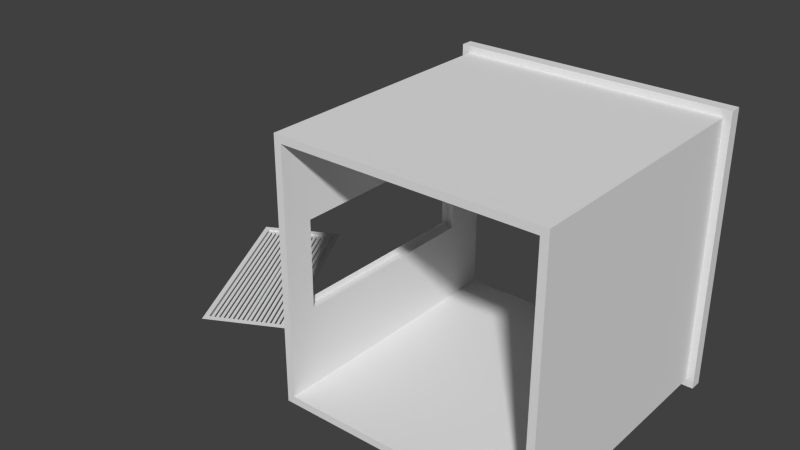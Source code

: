 # Source: ventshole.blend  (saved by Blender 2.76.0; exported with 4.5.12 LTS)
import bpy
from mathutils import Matrix  # noqa: F401  (used for matrix-valued properties, if any)

bpy.ops.wm.read_factory_settings(use_empty=True)
scene = bpy.context.scene
scene.name = 'Scene'

# ---- collections
col_collection_1 = bpy.data.collections.new('Collection 1'); scene.collection.children.link(col_collection_1)

# ---- materials (node trees are filled in below, after node groups)
mat_material = bpy.data.materials.new('Material')
mat_material.alpha_threshold = 0.0
mat_material.use_transparent_shadow = False
mat_material.roughness = 0.5
mat_material.line_color = (0.0, 0.0, 0.0, 1.0)

# ---- material node trees

# ---- world
world_world = bpy.data.worlds.new('World'); scene.world = world_world
world_world.color = (0.05088, 0.05088, 0.05088)
world_world.use_sun_shadow = False
world_world.sun_shadow_jitter_overblur = 0.0
world_world.cycles.sampling_method = 'MANUAL'
world_world.cycles.sample_map_resolution = 256

# ---- meshes
me_cube_001 = bpy.data.meshes.new('Cube.001')
me_cube_001.from_pydata([(-1.048, -0.7711, -0.3336), (-1.048, 0.7711, -0.3336), (-1.048, -0.7711, 0.3336), (-1.048, 0.7711, 0.3336), (-1.048, -0.7251, -0.2941), (-1.01, -0.7251, -0.2941), (-1.01, 0.7251, -0.2941), (-1.025, -0.7251, 0.2832), (-1.025, 0.7251, 0.2832), (-1.025, -0.7251, 0.1361), (-1.025, 0.7251, 0.1361), (-1.025, 1.788e-07, 0.2832), (-1.025, 2.384e-07, 0.1361), (-1.025, -0.7251, 0.2096), (-1.025, 0.7251, 0.2096), (-1.025, 0.3626, 0.2832), (-1.025, -0.7251, 0.06258), (-1.025, 0.7251, 0.06258), (-1.025, -0.3626, 0.2832), (-1.025, 0.3626, 0.1361), (-1.025, -0.3626, 0.1361), (-1.025, 2.682e-07, 0.06258), (-1.025, 2.086e-07, 0.2096), (-1.025, -0.3626, 0.2096), (-1.025, -0.3626, 0.06258), (-1.025, 0.3626, 0.06258), (-1.025, 0.3626, 0.2096), (-1.025, -0.7251, 0.2464), (-1.025, 0.7251, 0.2464), (-1.025, 0.5438, 0.2832), (-1.025, -0.7251, 0.09934), (-1.025, 0.7251, 0.09934), (-1.025, -0.1813, 0.2832), (-1.025, 0.5438, 0.1361), (-1.025, -0.1813, 0.1361), (-1.025, 2.831e-07, 0.02582), (-1.025, 2.235e-07, 0.1729), (-1.025, -0.7251, 0.1729), (-1.025, 0.7251, 0.1729), (-1.025, 0.1813, 0.2832), (-1.025, -0.7251, 0.02582), (-1.025, 0.7251, 0.02582), (-1.025, -0.5438, 0.2832), (-1.025, 0.1813, 0.1361), (-1.025, -0.5438, 0.1361), (-1.025, 2.533e-07, 0.09934), (-1.025, 1.937e-07, 0.2464), (-1.025, -0.1813, 0.2096), (-1.025, -0.5438, 0.2096), (-1.025, -0.3626, 0.1729), (-1.025, -0.3626, 0.2464), (-1.025, -0.1813, 0.06258), (-1.025, -0.5438, 0.06258), (-1.025, -0.3626, 0.02582), (-1.025, -0.3626, 0.09934), (-1.025, 0.5438, 0.06258), (-1.025, 0.1813, 0.06258), (-1.025, 0.3626, 0.02582), (-1.025, 0.3626, 0.09934), (-1.025, 0.5438, 0.2096), (-1.025, 0.1813, 0.2096), (-1.025, 0.3626, 0.1729), (-1.025, 0.3626, 0.2464), (-1.025, 0.1813, 0.2464), (-1.025, 0.1813, 0.1729), (-1.025, 0.5438, 0.1729), (-1.025, 0.1813, 0.09934), (-1.025, 0.1813, 0.02582), (-1.025, 0.5438, 0.02582), (-1.025, -0.5438, 0.09934), (-1.025, -0.5438, 0.02582), (-1.025, -0.1813, 0.02582), (-1.025, -0.5438, 0.2464), (-1.025, -0.5438, 0.1729), (-1.025, -0.1813, 0.1729), (-1.025, -0.1813, 0.2464), (-1.025, -0.1813, 0.09934), (-1.025, 0.5438, 0.09934), (-1.025, 0.5438, 0.2464), (-1.035, -0.7251, 0.2654), (-1.035, 0.7251, 0.2654), (-1.025, 0.6345, 0.2832), (-1.035, -0.7251, 0.1184), (-1.035, 0.7251, 0.1184), (-1.025, -0.09064, 0.2832), (-1.025, 0.6345, 0.1361), (-1.025, -0.09064, 0.1361), (-1.035, 2.906e-07, 0.008061), (-1.035, 2.31e-07, 0.1551), (-1.035, -0.7251, 0.1919), (-1.035, 0.7251, 0.1919), (-1.025, 0.2719, 0.2832), (-1.035, -0.7251, 0.04482), (-1.035, 0.7251, 0.04482), (-1.025, -0.4532, 0.2832), (-1.025, 0.2719, 0.1361), (-1.025, -0.4532, 0.1361), (-1.035, 2.608e-07, 0.08159), (-1.035, 2.012e-07, 0.2286), (-1.025, -0.09064, 0.2096), (-1.025, -0.4532, 0.2096), (-1.035, -0.3626, 0.1551), (-1.035, -0.3626, 0.2286), (-1.025, -0.09064, 0.06258), (-1.025, -0.4532, 0.06258), (-1.035, -0.3626, 0.008061), (-1.035, -0.3626, 0.08159), (-1.025, 0.6345, 0.06258), (-1.025, 0.2719, 0.06258), (-1.035, 0.3626, 0.008061), (-1.035, 0.3626, 0.08159), (-1.025, 0.6345, 0.2096), (-1.025, 0.2719, 0.2096), (-1.035, 0.3626, 0.1551), (-1.035, 0.3626, 0.2286), (-1.035, -0.7251, 0.2286), (-1.035, 0.7251, 0.2286), (-1.025, 0.4532, 0.2832), (-1.035, -0.7251, 0.08159), (-1.035, 0.7251, 0.08159), (-1.025, -0.2719, 0.2832), (-1.025, 0.4532, 0.1361), (-1.025, -0.2719, 0.1361), (-1.035, 2.757e-07, 0.04482), (-1.035, 2.161e-07, 0.1919), (-1.035, -0.7251, 0.1551), (-1.035, 0.7251, 0.1551), (-1.025, 0.09064, 0.2832), (-1.035, -0.7251, 0.008061), (-1.035, 0.7251, 0.008061), (-1.025, -0.6345, 0.2832), (-1.025, 0.09064, 0.1361), (-1.025, -0.6345, 0.1361), (-1.035, 2.459e-07, 0.1184), (-1.035, 1.863e-07, 0.2654), (-1.025, -0.2719, 0.2096), (-1.025, -0.6345, 0.2096), (-1.035, -0.3626, 0.1919), (-1.035, -0.3626, 0.2654), (-1.025, -0.2719, 0.06258), (-1.025, -0.6345, 0.06258), (-1.035, -0.3626, 0.04482), (-1.035, -0.3626, 0.1184), (-1.025, 0.4532, 0.06258), (-1.025, 0.09064, 0.06258), (-1.035, 0.3626, 0.04482), (-1.035, 0.3626, 0.1184), (-1.025, 0.4532, 0.2096), (-1.025, 0.09064, 0.2096), (-1.035, 0.3626, 0.1919), (-1.035, 0.3626, 0.2654), (-1.025, 0.2719, 0.2464), (-1.025, 0.09064, 0.2464), (-1.035, 0.1813, 0.2286), (-1.035, 0.1813, 0.2654), (-1.025, 0.2719, 0.1729), (-1.025, 0.09064, 0.1729), (-1.035, 0.1813, 0.1551), (-1.035, 0.1813, 0.1919), (-1.025, 0.6345, 0.1729), (-1.025, 0.4532, 0.1729), (-1.035, 0.5438, 0.1551), (-1.035, 0.5438, 0.1919), (-1.025, 0.2719, 0.09934), (-1.025, 0.09064, 0.09934), (-1.035, 0.1813, 0.08159), (-1.035, 0.1813, 0.1184), (-1.025, 0.2719, 0.02582), (-1.025, 0.09064, 0.02582), (-1.035, 0.1813, 0.008061), (-1.035, 0.1813, 0.04482), (-1.025, 0.6345, 0.02582), (-1.025, 0.4532, 0.02582), (-1.035, 0.5438, 0.008061), (-1.035, 0.5438, 0.04482), (-1.025, -0.4532, 0.09934), (-1.025, -0.6345, 0.09934), (-1.035, -0.5438, 0.08159), (-1.035, -0.5438, 0.1184), (-1.025, -0.4532, 0.02582), (-1.025, -0.6345, 0.02582), (-1.035, -0.5438, 0.008061), (-1.035, -0.5438, 0.04482), (-1.025, -0.09064, 0.02582), (-1.025, -0.2719, 0.02582), (-1.035, -0.1813, 0.008061), (-1.035, -0.1813, 0.04482), (-1.025, -0.4532, 0.2464), (-1.025, -0.6345, 0.2464), (-1.035, -0.5438, 0.2286), (-1.035, -0.5438, 0.2654), (-1.025, -0.4532, 0.1729), (-1.025, -0.6345, 0.1729), (-1.035, -0.5438, 0.1551), (-1.035, -0.5438, 0.1919), (-1.025, -0.09064, 0.1729), (-1.025, -0.2719, 0.1729), (-1.035, -0.1813, 0.1551), (-1.035, -0.1813, 0.1919), (-1.025, -0.09064, 0.2464), (-1.025, -0.2719, 0.2464), (-1.035, -0.1813, 0.2286), (-1.035, -0.1813, 0.2654), (-1.025, -0.09064, 0.09934), (-1.025, -0.2719, 0.09934), (-1.035, -0.1813, 0.08159), (-1.035, -0.1813, 0.1184), (-1.025, 0.6345, 0.09934), (-1.025, 0.4532, 0.09934), (-1.035, 0.5438, 0.08159), (-1.035, 0.5438, 0.1184), (-1.025, 0.6345, 0.2464), (-1.025, 0.4532, 0.2464), (-1.035, 0.5438, 0.2286), (-1.035, 0.5438, 0.2654), (-1.035, 0.4532, 0.2654), (-1.035, 0.4532, 0.2286), (-1.035, 0.6345, 0.2286), (-1.035, 0.4532, 0.1184), (-1.035, 0.4532, 0.08159), (-1.035, 0.6345, 0.08159), (-1.035, -0.2719, 0.1184), (-1.035, -0.2719, 0.08159), (-1.035, -0.09064, 0.08159), (-1.035, -0.2719, 0.2654), (-1.035, -0.2719, 0.2286), (-1.035, -0.09064, 0.2286), (-1.035, -0.2719, 0.1919), (-1.035, -0.2719, 0.1551), (-1.035, -0.09064, 0.1551), (-1.035, -0.6345, 0.1919), (-1.035, -0.6345, 0.1551), (-1.035, -0.4532, 0.1551), (-1.035, -0.6345, 0.2654), (-1.035, -0.6345, 0.2286), (-1.035, -0.4532, 0.2286), (-1.035, -0.2719, 0.04482), (-1.035, -0.2719, 0.008061), (-1.035, -0.09064, 0.008061), (-1.035, -0.6345, 0.04482), (-1.035, -0.6345, 0.008061), (-1.035, -0.4532, 0.008061), (-1.035, -0.6345, 0.1184), (-1.035, -0.6345, 0.08159), (-1.035, -0.4532, 0.08159), (-1.035, 0.4532, 0.04482), (-1.035, 0.4532, 0.008061), (-1.035, 0.6345, 0.008061), (-1.035, 0.09064, 0.04482), (-1.035, 0.09064, 0.008061), (-1.035, 0.2719, 0.008061), (-1.035, 0.09064, 0.1184), (-1.035, 0.09064, 0.08159), (-1.035, 0.2719, 0.08159), (-1.035, 0.4532, 0.1919), (-1.035, 0.4532, 0.1551), (-1.035, 0.6345, 0.1551), (-1.035, 0.09064, 0.1919), (-1.035, 0.09064, 0.1551), (-1.035, 0.2719, 0.1551), (-1.035, 0.09064, 0.2654), (-1.035, 0.09064, 0.2286), (-1.035, 0.2719, 0.2286), (-1.035, 0.2719, 0.2654), (-1.035, 0.2719, 0.1919), (-1.035, 0.6345, 0.1919), (-1.035, 0.2719, 0.1184), (-1.035, 0.2719, 0.04482), (-1.035, 0.6345, 0.04482), (-1.035, -0.4532, 0.1184), (-1.035, -0.4532, 0.04482), (-1.035, -0.09064, 0.04482), (-1.035, -0.4532, 0.2654), (-1.035, -0.4532, 0.1919), (-1.035, -0.09064, 0.1919), (-1.035, -0.09064, 0.2654), (-1.035, -0.09064, 0.1184), (-1.035, 0.6345, 0.1184), (-1.035, 0.6345, 0.2654), (-1.041, -0.7251, 0.2662), (-1.031, -0.7251, 0.284), (-1.041, 0.7251, 0.2662), (-1.031, 0.7251, 0.284), (-1.031, 0.6345, 0.284), (-1.041, -0.7251, 0.1192), (-1.031, -0.7251, 0.1369), (-1.041, 0.7251, 0.1192), (-1.031, 0.7251, 0.1369), (-1.031, -0.09064, 0.284), (-1.031, 1.798e-07, 0.284), (-1.031, 0.6345, 0.1369), (-1.031, -0.09064, 0.1369), (-1.031, 2.394e-07, 0.1369), (-1.041, -0.7251, 0.1927), (-1.031, -0.7251, 0.2104), (-1.041, 0.7251, 0.1927), (-1.031, 0.7251, 0.2104), (-1.031, 0.2719, 0.284), (-1.031, 0.3626, 0.284), (-1.041, -0.7251, 0.04563), (-1.031, -0.7251, 0.06339), (-1.041, 0.7251, 0.04563), (-1.031, 0.7251, 0.06339), (-1.031, -0.4532, 0.284), (-1.031, -0.3626, 0.284), (-1.031, 0.2719, 0.1369), (-1.031, 0.3626, 0.1369), (-1.031, -0.4532, 0.1369), (-1.031, -0.3626, 0.1369), (-1.031, -0.09064, 0.2104), (-1.031, 2.096e-07, 0.2104), (-1.031, -0.4532, 0.2104), (-1.031, -0.3626, 0.2104), (-1.031, -0.09064, 0.06339), (-1.031, 2.692e-07, 0.06339), (-1.031, -0.4532, 0.06339), (-1.031, -0.3626, 0.06339), (-1.031, 0.6345, 0.06339), (-1.031, 0.2719, 0.06339), (-1.031, 0.3626, 0.06339), (-1.031, 0.6345, 0.2104), (-1.031, 0.2719, 0.2104), (-1.031, 0.3626, 0.2104), (-1.041, -0.7251, 0.2294), (-1.031, -0.7251, 0.2472), (-1.041, 0.7251, 0.2294), (-1.031, 0.7251, 0.2472), (-1.031, 0.4532, 0.284), (-1.031, 0.5438, 0.284), (-1.041, -0.7251, 0.0824), (-1.031, -0.7251, 0.1002), (-1.041, 0.7251, 0.0824), (-1.031, 0.7251, 0.1002), (-1.031, -0.2719, 0.284), (-1.031, -0.1813, 0.284), (-1.031, 0.4532, 0.1369), (-1.031, 0.5438, 0.1369), (-1.031, -0.2719, 0.1369), (-1.031, -0.1813, 0.1369), (-1.041, -0.7251, 0.1559), (-1.031, -0.7251, 0.1737), (-1.041, 0.7251, 0.1559), (-1.031, 0.7251, 0.1737), (-1.031, 0.09064, 0.284), (-1.031, 0.1813, 0.284), (-1.041, -0.7251, 0.008871), (-1.031, -0.7251, 0.02663), (-1.041, 0.7251, 0.008871), (-1.031, 0.7251, 0.02663), (-1.031, -0.6345, 0.284), (-1.031, -0.5438, 0.284), (-1.031, 0.09064, 0.1369), (-1.031, 0.1813, 0.1369), (-1.031, -0.6345, 0.1369), (-1.031, -0.5438, 0.1369), (-1.031, -0.2719, 0.2104), (-1.031, -0.1813, 0.2104), (-1.031, -0.6345, 0.2104), (-1.031, -0.5438, 0.2104), (-1.031, -0.2719, 0.06339), (-1.031, -0.1813, 0.06339), (-1.031, -0.6345, 0.06339), (-1.031, -0.5438, 0.06339), (-1.031, 0.4532, 0.06339), (-1.031, 0.5438, 0.06339), (-1.031, 0.09064, 0.06339), (-1.031, 0.1813, 0.06339), (-1.031, 0.4532, 0.2104), (-1.031, 0.5438, 0.2104), (-1.031, 0.09064, 0.2104), (-1.031, 0.1813, 0.2104), (-1.031, 0.2719, 0.2472), (-1.031, 0.3626, 0.2472), (-1.031, 0.09064, 0.2472), (-1.031, 0.1813, 0.2472), (-1.031, 0.2719, 0.1737), (-1.031, 0.3626, 0.1737), (-1.031, 0.09064, 0.1737), (-1.031, 0.1813, 0.1737), (-1.031, 0.6345, 0.1737), (-1.031, 0.4532, 0.1737), (-1.031, 0.5438, 0.1737), (-1.031, 0.2719, 0.1002), (-1.031, 0.3626, 0.1002), (-1.031, 0.09064, 0.1002), (-1.031, 0.1813, 0.1002), (-1.031, 0.2719, 0.02663), (-1.031, 0.3626, 0.02663), (-1.031, 0.09064, 0.02663), (-1.031, 0.1813, 0.02663), (-1.031, 0.6345, 0.02663), (-1.031, 0.4532, 0.02663), (-1.031, 0.5438, 0.02663), (-1.031, -0.4532, 0.1002), (-1.031, -0.3626, 0.1002), (-1.031, -0.6345, 0.1002), (-1.031, -0.5438, 0.1002), (-1.031, -0.4532, 0.02663), (-1.031, -0.3626, 0.02663), (-1.031, -0.6345, 0.02663), (-1.031, -0.5438, 0.02663), (-1.031, -0.09064, 0.02663), (-1.031, 2.842e-07, 0.02663), (-1.031, -0.2719, 0.02663), (-1.031, -0.1813, 0.02663), (-1.031, -0.4532, 0.2472), (-1.031, -0.3626, 0.2472), (-1.031, -0.6345, 0.2472), (-1.031, -0.5438, 0.2472), (-1.031, -0.4532, 0.1737), (-1.031, -0.3626, 0.1737), (-1.031, -0.6345, 0.1737), (-1.031, -0.5438, 0.1737), (-1.031, -0.09064, 0.1737), (-1.031, 2.245e-07, 0.1737), (-1.031, -0.2719, 0.1737), (-1.031, -0.1813, 0.1737), (-1.031, -0.09064, 0.2472), (-1.031, 1.947e-07, 0.2472), (-1.031, -0.2719, 0.2472), (-1.031, -0.1813, 0.2472), (-1.031, -0.09064, 0.1002), (-1.031, 2.543e-07, 0.1002), (-1.031, -0.2719, 0.1002), (-1.031, -0.1813, 0.1002), (-1.031, 0.6345, 0.1002), (-1.031, 0.4532, 0.1002), (-1.031, 0.5438, 0.1002), (-1.031, 0.6345, 0.2472), (-1.031, 0.4532, 0.2472), (-1.031, 0.5438, 0.2472), (-1.041, 2.916e-07, 0.008871), (-1.041, 2.32e-07, 0.1559), (-1.041, 2.618e-07, 0.0824), (-1.041, 2.022e-07, 0.2294), (-1.041, -0.3626, 0.1559), (-1.041, -0.3626, 0.2294), (-1.041, -0.3626, 0.008871), (-1.041, -0.3626, 0.0824), (-1.041, 0.3626, 0.008871), (-1.041, 0.3626, 0.0824), (-1.041, 0.3626, 0.1559), (-1.041, 0.3626, 0.2294), (-1.041, 2.767e-07, 0.04563), (-1.041, 2.171e-07, 0.1927), (-1.041, 2.469e-07, 0.1192), (-1.041, 1.873e-07, 0.2662), (-1.041, -0.3626, 0.1927), (-1.041, -0.3626, 0.2662), (-1.041, -0.3626, 0.04563), (-1.041, -0.3626, 0.1192), (-1.041, 0.3626, 0.04563), (-1.041, 0.3626, 0.1192), (-1.041, 0.3626, 0.1927), (-1.041, 0.3626, 0.2662), (-1.041, 0.1813, 0.2294), (-1.041, 0.1813, 0.2662), (-1.041, 0.1813, 0.1559), (-1.041, 0.1813, 0.1927), (-1.041, 0.5438, 0.1559), (-1.041, 0.5438, 0.1927), (-1.041, 0.1813, 0.0824), (-1.041, 0.1813, 0.1192), (-1.041, 0.1813, 0.008871), (-1.041, 0.1813, 0.04563), (-1.041, 0.5438, 0.008871), (-1.041, 0.5438, 0.04563), (-1.041, -0.5438, 0.0824), (-1.041, -0.5438, 0.1192), (-1.041, -0.5438, 0.008871), (-1.041, -0.5438, 0.04563), (-1.041, -0.1813, 0.008871), (-1.041, -0.1813, 0.04563), (-1.041, -0.5438, 0.2294), (-1.041, -0.5438, 0.2662), (-1.041, -0.5438, 0.1559), (-1.041, -0.5438, 0.1927), (-1.041, -0.1813, 0.1559), (-1.041, -0.1813, 0.1927), (-1.041, -0.1813, 0.2294), (-1.041, -0.1813, 0.2662), (-1.041, -0.1813, 0.0824), (-1.041, -0.1813, 0.1192), (-1.041, 0.5438, 0.0824), (-1.041, 0.5438, 0.1192), (-1.041, 0.5438, 0.2294), (-1.041, 0.5438, 0.2662), (-1.041, 0.4532, 0.2662), (-1.041, 0.4532, 0.2294), (-1.041, 0.6345, 0.2294), (-1.041, 0.4532, 0.1192), (-1.041, 0.4532, 0.0824), (-1.041, 0.6345, 0.0824), (-1.041, -0.2719, 0.1192), (-1.041, -0.2719, 0.0824), (-1.041, -0.09064, 0.0824), (-1.041, -0.2719, 0.2662), (-1.041, -0.2719, 0.2294), (-1.041, -0.09064, 0.2294), (-1.041, -0.2719, 0.1927), (-1.041, -0.2719, 0.1559), (-1.041, -0.09064, 0.1559), (-1.041, -0.6345, 0.1927), (-1.041, -0.6345, 0.1559), (-1.041, -0.4532, 0.1559), (-1.041, -0.6345, 0.2662), (-1.041, -0.6345, 0.2294), (-1.041, -0.4532, 0.2294), (-1.041, -0.2719, 0.04563), (-1.041, -0.2719, 0.008871), (-1.041, -0.09064, 0.008871), (-1.041, -0.6345, 0.04563), (-1.041, -0.6345, 0.008871), (-1.041, -0.4532, 0.008871), (-1.041, -0.6345, 0.1192), (-1.041, -0.6345, 0.0824), (-1.041, -0.4532, 0.0824), (-1.041, 0.4532, 0.04563), (-1.041, 0.4532, 0.008871), (-1.041, 0.6345, 0.008871), (-1.041, 0.09064, 0.04563), (-1.041, 0.09064, 0.008871), (-1.041, 0.2719, 0.008871), (-1.041, 0.09064, 0.1192), (-1.041, 0.09064, 0.0824), (-1.041, 0.2719, 0.0824), (-1.041, 0.4532, 0.1927), (-1.041, 0.4532, 0.1559), (-1.041, 0.6345, 0.1559), (-1.041, 0.09064, 0.1927), (-1.041, 0.09064, 0.1559), (-1.041, 0.2719, 0.1559), (-1.041, 0.09064, 0.2662), (-1.041, 0.09064, 0.2294), (-1.041, 0.2719, 0.2294), (-1.041, 0.2719, 0.2662), (-1.041, 0.2719, 0.1927), (-1.041, 0.6345, 0.1927), (-1.041, 0.2719, 0.1192), (-1.041, 0.2719, 0.04563), (-1.041, 0.6345, 0.04563), (-1.041, -0.4532, 0.1192), (-1.041, -0.4532, 0.04563), (-1.041, -0.09064, 0.04563), (-1.041, -0.4532, 0.2662), (-1.041, -0.4532, 0.1927), (-1.041, -0.09064, 0.1927), (-1.041, -0.09064, 0.2662), (-1.041, -0.09064, 0.1192), (-1.041, 0.6345, 0.1192), (-1.041, 0.6345, 0.2662), (-1.048, -0.7251, 0.2938), (-1.01, -0.7251, 0.2938), (-1.048, 0.7246, 0.2938), (-1.01, 0.7246, 0.2938), (-1.048, 0.7246, -0.2939), (-1.01, 0.7246, -0.2939), (-1.025, -0.7251, -0.007872), (-1.025, 0.7251, -0.007872), (-1.025, -0.7251, -0.1549), (-1.025, 0.7251, -0.1549), (-1.025, 1.788e-07, -0.007872), (-1.025, 2.384e-07, -0.1549), (-1.025, -0.7251, -0.0814), (-1.025, 0.7251, -0.0814), (-1.025, 0.3626, -0.007872), (-1.025, -0.7251, -0.2284), (-1.025, 0.7251, -0.2284), (-1.025, -0.3626, -0.007872), (-1.025, 0.3626, -0.1549), (-1.025, -0.3626, -0.1549), (-1.025, 2.682e-07, -0.2284), (-1.025, 2.086e-07, -0.0814), (-1.025, -0.3626, -0.0814), (-1.025, -0.3626, -0.2284), (-1.025, 0.3626, -0.2284), (-1.025, 0.3626, -0.0814), (-1.025, -0.7251, -0.04463), (-1.025, 0.7251, -0.04463), (-1.025, 0.5438, -0.007872), (-1.025, -0.7251, -0.1917), (-1.025, 0.7251, -0.1917), (-1.025, -0.1813, -0.007872), (-1.025, 0.5438, -0.1549), (-1.025, -0.1813, -0.1549), (-1.025, 2.831e-07, -0.2652), (-1.025, 2.235e-07, -0.1182), (-1.025, -0.7251, -0.1182), (-1.025, 0.7251, -0.1182), (-1.025, 0.1813, -0.007872), (-1.025, -0.7251, -0.2652), (-1.025, 0.7251, -0.2652), (-1.025, -0.5438, -0.007872), (-1.025, 0.1813, -0.1549), (-1.025, -0.5438, -0.1549), (-1.025, 2.533e-07, -0.1917), (-1.025, 1.937e-07, -0.04463), (-1.025, -0.1813, -0.0814), (-1.025, -0.5438, -0.0814), (-1.025, -0.3626, -0.1182), (-1.025, -0.3626, -0.04463), (-1.025, -0.1813, -0.2284), (-1.025, -0.5438, -0.2284), (-1.025, -0.3626, -0.2652), (-1.025, -0.3626, -0.1917), (-1.025, 0.5438, -0.2284), (-1.025, 0.1813, -0.2284), (-1.025, 0.3626, -0.2652), (-1.025, 0.3626, -0.1917), (-1.025, 0.5438, -0.0814), (-1.025, 0.1813, -0.0814), (-1.025, 0.3626, -0.1182), (-1.025, 0.3626, -0.04463), (-1.025, 0.1813, -0.04463), (-1.025, 0.1813, -0.1182), (-1.025, 0.5438, -0.1182), (-1.025, 0.1813, -0.1917), (-1.025, 0.1813, -0.2652), (-1.025, 0.5438, -0.2652), (-1.025, -0.5438, -0.1917), (-1.025, -0.5438, -0.2652), (-1.025, -0.1813, -0.2652), (-1.025, -0.5438, -0.04463), (-1.025, -0.5438, -0.1182), (-1.025, -0.1813, -0.1182), (-1.025, -0.1813, -0.04463), (-1.025, -0.1813, -0.1917), (-1.025, 0.5438, -0.1917), (-1.025, 0.5438, -0.04463), (-1.035, -0.7251, -0.02563), (-1.035, 0.7251, -0.02563), (-1.025, 0.6345, -0.007872), (-1.035, -0.7251, -0.1727), (-1.035, 0.7251, -0.1727), (-1.025, -0.09064, -0.007872), (-1.025, 0.6345, -0.1549), (-1.025, -0.09064, -0.1549), (-1.035, 2.906e-07, -0.283), (-1.035, 2.31e-07, -0.1359), (-1.035, -0.7251, -0.09915), (-1.035, 0.7251, -0.09915), (-1.025, 0.2719, -0.007872), (-1.035, -0.7251, -0.2462), (-1.035, 0.7251, -0.2462), (-1.025, -0.4532, -0.007872), (-1.025, 0.2719, -0.1549), (-1.025, -0.4532, -0.1549), (-1.035, 2.608e-07, -0.2094), (-1.035, 2.012e-07, -0.06239), (-1.025, -0.09064, -0.0814), (-1.025, -0.4532, -0.0814), (-1.035, -0.3626, -0.1359), (-1.035, -0.3626, -0.06239), (-1.025, -0.09064, -0.2284), (-1.025, -0.4532, -0.2284), (-1.035, -0.3626, -0.283), (-1.035, -0.3626, -0.2094), (-1.025, 0.6345, -0.2284), (-1.025, 0.2719, -0.2284), (-1.035, 0.3626, -0.283), (-1.035, 0.3626, -0.2094), (-1.025, 0.6345, -0.0814), (-1.025, 0.2719, -0.0814), (-1.035, 0.3626, -0.1359), (-1.035, 0.3626, -0.06239), (-1.035, -0.7251, -0.06239), (-1.035, 0.7251, -0.06239), (-1.025, 0.4532, -0.007872), (-1.035, -0.7251, -0.2094), (-1.035, 0.7251, -0.2094), (-1.025, -0.2719, -0.007872), (-1.025, 0.4532, -0.1549), (-1.025, -0.2719, -0.1549), (-1.035, 2.757e-07, -0.2462), (-1.035, 2.161e-07, -0.09915), (-1.035, -0.7251, -0.1359), (-1.035, 0.7251, -0.1359), (-1.025, 0.09064, -0.007872), (-1.035, -0.7251, -0.283), (-1.035, 0.7251, -0.283), (-1.025, -0.6345, -0.007872), (-1.025, 0.09064, -0.1549), (-1.025, -0.6345, -0.1549), (-1.035, 2.459e-07, -0.1727), (-1.035, 1.863e-07, -0.02563), (-1.025, -0.2719, -0.0814), (-1.025, -0.6345, -0.0814), (-1.035, -0.3626, -0.09915), (-1.035, -0.3626, -0.02563), (-1.025, -0.2719, -0.2284), (-1.025, -0.6345, -0.2284), (-1.035, -0.3626, -0.2462), (-1.035, -0.3626, -0.1727), (-1.025, 0.4532, -0.2284), (-1.025, 0.09064, -0.2284), (-1.035, 0.3626, -0.2462), (-1.035, 0.3626, -0.1727), (-1.025, 0.4532, -0.0814), (-1.025, 0.09064, -0.0814), (-1.035, 0.3626, -0.09915), (-1.035, 0.3626, -0.02563), (-1.025, 0.2719, -0.04463), (-1.025, 0.09064, -0.04463), (-1.035, 0.1813, -0.06239), (-1.035, 0.1813, -0.02563), (-1.025, 0.2719, -0.1182), (-1.025, 0.09064, -0.1182), (-1.035, 0.1813, -0.1359), (-1.035, 0.1813, -0.09915), (-1.025, 0.6345, -0.1182), (-1.025, 0.4532, -0.1182), (-1.035, 0.5438, -0.1359), (-1.035, 0.5438, -0.09915), (-1.025, 0.2719, -0.1917), (-1.025, 0.09064, -0.1917), (-1.035, 0.1813, -0.2094), (-1.035, 0.1813, -0.1727), (-1.025, 0.2719, -0.2652), (-1.025, 0.09064, -0.2652), (-1.035, 0.1813, -0.283), (-1.035, 0.1813, -0.2462), (-1.025, 0.6345, -0.2652), (-1.025, 0.4532, -0.2652), (-1.035, 0.5438, -0.283), (-1.035, 0.5438, -0.2462), (-1.025, -0.4532, -0.1917), (-1.025, -0.6345, -0.1917), (-1.035, -0.5438, -0.2094), (-1.035, -0.5438, -0.1727), (-1.025, -0.4532, -0.2652), (-1.025, -0.6345, -0.2652), (-1.035, -0.5438, -0.283), (-1.035, -0.5438, -0.2462), (-1.025, -0.09064, -0.2652), (-1.025, -0.2719, -0.2652), (-1.035, -0.1813, -0.283), (-1.035, -0.1813, -0.2462), (-1.025, -0.4532, -0.04463), (-1.025, -0.6345, -0.04463), (-1.035, -0.5438, -0.06239), (-1.035, -0.5438, -0.02563), (-1.025, -0.4532, -0.1182), (-1.025, -0.6345, -0.1182), (-1.035, -0.5438, -0.1359), (-1.035, -0.5438, -0.09915), (-1.025, -0.09064, -0.1182), (-1.025, -0.2719, -0.1182), (-1.035, -0.1813, -0.1359), (-1.035, -0.1813, -0.09915), (-1.025, -0.09064, -0.04463), (-1.025, -0.2719, -0.04463), (-1.035, -0.1813, -0.06239), (-1.035, -0.1813, -0.02563), (-1.025, -0.09064, -0.1917), (-1.025, -0.2719, -0.1917), (-1.035, -0.1813, -0.2094), (-1.035, -0.1813, -0.1727), (-1.025, 0.6345, -0.1917), (-1.025, 0.4532, -0.1917), (-1.035, 0.5438, -0.2094), (-1.035, 0.5438, -0.1727), (-1.025, 0.6345, -0.04463), (-1.025, 0.4532, -0.04463), (-1.035, 0.5438, -0.06239), (-1.035, 0.5438, -0.02563), (-1.035, 0.4532, -0.02563), (-1.035, 0.4532, -0.06239), (-1.035, 0.6345, -0.06239), (-1.035, 0.4532, -0.1727), (-1.035, 0.4532, -0.2094), (-1.035, 0.6345, -0.2094), (-1.035, -0.2719, -0.1727), (-1.035, -0.2719, -0.2094), (-1.035, -0.09064, -0.2094), (-1.035, -0.2719, -0.02563), (-1.035, -0.2719, -0.06239), (-1.035, -0.09064, -0.06239), (-1.035, -0.2719, -0.09915), (-1.035, -0.2719, -0.1359), (-1.035, -0.09064, -0.1359), (-1.035, -0.6345, -0.09915), (-1.035, -0.6345, -0.1359), (-1.035, -0.4532, -0.1359), (-1.035, -0.6345, -0.02563), (-1.035, -0.6345, -0.06239), (-1.035, -0.4532, -0.06239), (-1.035, -0.2719, -0.2462), (-1.035, -0.2719, -0.283), (-1.035, -0.09064, -0.283), (-1.035, -0.6345, -0.2462), (-1.035, -0.6345, -0.283), (-1.035, -0.4532, -0.283), (-1.035, -0.6345, -0.1727), (-1.035, -0.6345, -0.2094), (-1.035, -0.4532, -0.2094), (-1.035, 0.4532, -0.2462), (-1.035, 0.4532, -0.283), (-1.035, 0.6345, -0.283), (-1.035, 0.09064, -0.2462), (-1.035, 0.09064, -0.283), (-1.035, 0.2719, -0.283), (-1.035, 0.09064, -0.1727), (-1.035, 0.09064, -0.2094), (-1.035, 0.2719, -0.2094), (-1.035, 0.4532, -0.09915), (-1.035, 0.4532, -0.1359), (-1.035, 0.6345, -0.1359), (-1.035, 0.09064, -0.09915), (-1.035, 0.09064, -0.1359), (-1.035, 0.2719, -0.1359), (-1.035, 0.09064, -0.02563), (-1.035, 0.09064, -0.06239), (-1.035, 0.2719, -0.06239), (-1.035, 0.2719, -0.02563), (-1.035, 0.2719, -0.09915), (-1.035, 0.6345, -0.09915), (-1.035, 0.2719, -0.1727), (-1.035, 0.2719, -0.2462), (-1.035, 0.6345, -0.2462), (-1.035, -0.4532, -0.1727), (-1.035, -0.4532, -0.2462), (-1.035, -0.09064, -0.2462), (-1.035, -0.4532, -0.02563), (-1.035, -0.4532, -0.09915), (-1.035, -0.09064, -0.09915), (-1.035, -0.09064, -0.02563), (-1.035, -0.09064, -0.1727), (-1.035, 0.6345, -0.1727), (-1.035, 0.6345, -0.02563), (-1.041, -0.7251, -0.02482), (-1.031, -0.7251, -0.007062), (-1.041, 0.7251, -0.02482), (-1.031, 0.7251, -0.007062), (-1.031, 0.6345, -0.007062), (-1.041, -0.7251, -0.1719), (-1.031, -0.7251, -0.1541), (-1.041, 0.7251, -0.1719), (-1.031, 0.7251, -0.1541), (-1.031, -0.09064, -0.007062), (-1.031, 1.798e-07, -0.007062), (-1.031, 0.6345, -0.1541), (-1.031, -0.09064, -0.1541), (-1.031, 2.394e-07, -0.1541), (-1.041, -0.7251, -0.09834), (-1.031, -0.7251, -0.08059), (-1.041, 0.7251, -0.09834), (-1.031, 0.7251, -0.08059), (-1.031, 0.2719, -0.007062), (-1.031, 0.3626, -0.007062), (-1.041, -0.7251, -0.2454), (-1.031, -0.7251, -0.2276), (-1.041, 0.7251, -0.2454), (-1.031, 0.7251, -0.2276), (-1.031, -0.4532, -0.007062), (-1.031, -0.3626, -0.007062), (-1.031, 0.2719, -0.1541), (-1.031, 0.3626, -0.1541), (-1.031, -0.4532, -0.1541), (-1.031, -0.3626, -0.1541), (-1.031, -0.09064, -0.08059), (-1.031, 2.096e-07, -0.08059), (-1.031, -0.4532, -0.08059), (-1.031, -0.3626, -0.08059), (-1.031, -0.09064, -0.2276), (-1.031, 2.692e-07, -0.2276), (-1.031, -0.4532, -0.2276), (-1.031, -0.3626, -0.2276), (-1.031, 0.6345, -0.2276), (-1.031, 0.2719, -0.2276), (-1.031, 0.3626, -0.2276), (-1.031, 0.6345, -0.08059), (-1.031, 0.2719, -0.08059), (-1.031, 0.3626, -0.08059), (-1.041, -0.7251, -0.06158), (-1.031, -0.7251, -0.04383), (-1.041, 0.7251, -0.06158), (-1.031, 0.7251, -0.04383), (-1.031, 0.4532, -0.007062), (-1.031, 0.5438, -0.007062), (-1.041, -0.7251, -0.2086), (-1.031, -0.7251, -0.1909), (-1.041, 0.7251, -0.2086), (-1.031, 0.7251, -0.1909), (-1.031, -0.2719, -0.007062), (-1.031, -0.1813, -0.007062), (-1.031, 0.4532, -0.1541), (-1.031, 0.5438, -0.1541), (-1.031, -0.2719, -0.1541), (-1.031, -0.1813, -0.1541), (-1.041, -0.7251, -0.1351), (-1.031, -0.7251, -0.1174), (-1.041, 0.7251, -0.1351), (-1.031, 0.7251, -0.1174), (-1.031, 0.09064, -0.007062), (-1.031, 0.1813, -0.007062), (-1.041, -0.7251, -0.2822), (-1.031, -0.7251, -0.2644), (-1.041, 0.7251, -0.2822), (-1.031, 0.7251, -0.2644), (-1.031, -0.6345, -0.007062), (-1.031, -0.5438, -0.007062), (-1.031, 0.09064, -0.1541), (-1.031, 0.1813, -0.1541), (-1.031, -0.6345, -0.1541), (-1.031, -0.5438, -0.1541), (-1.031, -0.2719, -0.08059), (-1.031, -0.1813, -0.08059), (-1.031, -0.6345, -0.08059), (-1.031, -0.5438, -0.08059), (-1.031, -0.2719, -0.2276), (-1.031, -0.1813, -0.2276), (-1.031, -0.6345, -0.2276), (-1.031, -0.5438, -0.2276), (-1.031, 0.4532, -0.2276), (-1.031, 0.5438, -0.2276), (-1.031, 0.09064, -0.2276), (-1.031, 0.1813, -0.2276), (-1.031, 0.4532, -0.08059), (-1.031, 0.5438, -0.08059), (-1.031, 0.09064, -0.08059), (-1.031, 0.1813, -0.08059), (-1.031, 0.2719, -0.04383), (-1.031, 0.3626, -0.04383), (-1.031, 0.09064, -0.04383), (-1.031, 0.1813, -0.04383), (-1.031, 0.2719, -0.1174), (-1.031, 0.3626, -0.1174), (-1.031, 0.09064, -0.1174), (-1.031, 0.1813, -0.1174), (-1.031, 0.6345, -0.1174), (-1.031, 0.4532, -0.1174), (-1.031, 0.5438, -0.1174), (-1.031, 0.2719, -0.1909), (-1.031, 0.3626, -0.1909), (-1.031, 0.09064, -0.1909), (-1.031, 0.1813, -0.1909), (-1.031, 0.2719, -0.2644), (-1.031, 0.3626, -0.2644), (-1.031, 0.09064, -0.2644), (-1.031, 0.1813, -0.2644), (-1.031, 0.6345, -0.2644), (-1.031, 0.4532, -0.2644), (-1.031, 0.5438, -0.2644), (-1.031, -0.4532, -0.1909), (-1.031, -0.3626, -0.1909), (-1.031, -0.6345, -0.1909), (-1.031, -0.5438, -0.1909), (-1.031, -0.4532, -0.2644), (-1.031, -0.3626, -0.2644), (-1.031, -0.6345, -0.2644), (-1.031, -0.5438, -0.2644), (-1.031, -0.09064, -0.2644), (-1.031, 2.842e-07, -0.2644), (-1.031, -0.2719, -0.2644), (-1.031, -0.1813, -0.2644), (-1.031, -0.4532, -0.04383), (-1.031, -0.3626, -0.04383), (-1.031, -0.6345, -0.04383), (-1.031, -0.5438, -0.04383), (-1.031, -0.4532, -0.1174), (-1.031, -0.3626, -0.1174), (-1.031, -0.6345, -0.1174), (-1.031, -0.5438, -0.1174), (-1.031, -0.09064, -0.1174), (-1.031, 2.245e-07, -0.1174), (-1.031, -0.2719, -0.1174), (-1.031, -0.1813, -0.1174), (-1.031, -0.09064, -0.04383), (-1.031, 1.947e-07, -0.04383), (-1.031, -0.2719, -0.04383), (-1.031, -0.1813, -0.04383), (-1.031, -0.09064, -0.1909), (-1.031, 2.543e-07, -0.1909), (-1.031, -0.2719, -0.1909), (-1.031, -0.1813, -0.1909), (-1.031, 0.6345, -0.1909), (-1.031, 0.4532, -0.1909), (-1.031, 0.5438, -0.1909), (-1.031, 0.6345, -0.04383), (-1.031, 0.4532, -0.04383), (-1.031, 0.5438, -0.04383), (-1.041, 2.916e-07, -0.2822), (-1.041, 2.32e-07, -0.1351), (-1.041, 2.618e-07, -0.2086), (-1.041, 2.022e-07, -0.06158), (-1.041, -0.3626, -0.1351), (-1.041, -0.3626, -0.06158), (-1.041, -0.3626, -0.2822), (-1.041, -0.3626, -0.2086), (-1.041, 0.3626, -0.2822), (-1.041, 0.3626, -0.2086), (-1.041, 0.3626, -0.1351), (-1.041, 0.3626, -0.06158), (-1.041, 2.767e-07, -0.2454), (-1.041, 2.171e-07, -0.09834), (-1.041, 2.469e-07, -0.1719), (-1.041, 1.873e-07, -0.02482), (-1.041, -0.3626, -0.09834), (-1.041, -0.3626, -0.02482), (-1.041, -0.3626, -0.2454), (-1.041, -0.3626, -0.1719), (-1.041, 0.3626, -0.2454), (-1.041, 0.3626, -0.1719), (-1.041, 0.3626, -0.09834), (-1.041, 0.3626, -0.02482), (-1.041, 0.1813, -0.06158), (-1.041, 0.1813, -0.02482), (-1.041, 0.1813, -0.1351), (-1.041, 0.1813, -0.09834), (-1.041, 0.5438, -0.1351), (-1.041, 0.5438, -0.09834), (-1.041, 0.1813, -0.2086), (-1.041, 0.1813, -0.1719), (-1.041, 0.1813, -0.2822), (-1.041, 0.1813, -0.2454), (-1.041, 0.5438, -0.2822), (-1.041, 0.5438, -0.2454), (-1.041, -0.5438, -0.2086), (-1.041, -0.5438, -0.1719), (-1.041, -0.5438, -0.2822), (-1.041, -0.5438, -0.2454), (-1.041, -0.1813, -0.2822), (-1.041, -0.1813, -0.2454), (-1.041, -0.5438, -0.06158), (-1.041, -0.5438, -0.02482), (-1.041, -0.5438, -0.1351), (-1.041, -0.5438, -0.09834), (-1.041, -0.1813, -0.1351), (-1.041, -0.1813, -0.09834), (-1.041, -0.1813, -0.06158), (-1.041, -0.1813, -0.02482), (-1.041, -0.1813, -0.2086), (-1.041, -0.1813, -0.1719), (-1.041, 0.5438, -0.2086), (-1.041, 0.5438, -0.1719), (-1.041, 0.5438, -0.06158), (-1.041, 0.5438, -0.02482), (-1.041, 0.4532, -0.02482), (-1.041, 0.4532, -0.06158), (-1.041, 0.6345, -0.06158), (-1.041, 0.4532, -0.1719), (-1.041, 0.4532, -0.2086), (-1.041, 0.6345, -0.2086), (-1.041, -0.2719, -0.1719), (-1.041, -0.2719, -0.2086), (-1.041, -0.09064, -0.2086), (-1.041, -0.2719, -0.02482), (-1.041, -0.2719, -0.06158), (-1.041, -0.09064, -0.06158), (-1.041, -0.2719, -0.09834), (-1.041, -0.2719, -0.1351), (-1.041, -0.09064, -0.1351), (-1.041, -0.6345, -0.09834), (-1.041, -0.6345, -0.1351), (-1.041, -0.4532, -0.1351), (-1.041, -0.6345, -0.02482), (-1.041, -0.6345, -0.06158), (-1.041, -0.4532, -0.06158), (-1.041, -0.2719, -0.2454), (-1.041, -0.2719, -0.2822), (-1.041, -0.09064, -0.2822), (-1.041, -0.6345, -0.2454), (-1.041, -0.6345, -0.2822), (-1.041, -0.4532, -0.2822), (-1.041, -0.6345, -0.1719), (-1.041, -0.6345, -0.2086), (-1.041, -0.4532, -0.2086), (-1.041, 0.4532, -0.2454), (-1.041, 0.4532, -0.2822), (-1.041, 0.6345, -0.2822), (-1.041, 0.09064, -0.2454), (-1.041, 0.09064, -0.2822), (-1.041, 0.2719, -0.2822), (-1.041, 0.09064, -0.1719), (-1.041, 0.09064, -0.2086), (-1.041, 0.2719, -0.2086), (-1.041, 0.4532, -0.09834), (-1.041, 0.4532, -0.1351), (-1.041, 0.6345, -0.1351), (-1.041, 0.09064, -0.09834), (-1.041, 0.09064, -0.1351), (-1.041, 0.2719, -0.1351), (-1.041, 0.09064, -0.02482), (-1.041, 0.09064, -0.06158), (-1.041, 0.2719, -0.06158), (-1.041, 0.2719, -0.02482), (-1.041, 0.2719, -0.09834), (-1.041, 0.6345, -0.09834), (-1.041, 0.2719, -0.1719), (-1.041, 0.2719, -0.2454), (-1.041, 0.6345, -0.2454), (-1.041, -0.4532, -0.1719), (-1.041, -0.4532, -0.2454), (-1.041, -0.09064, -0.2454), (-1.041, -0.4532, -0.02482), (-1.041, -0.4532, -0.09834), (-1.041, -0.09064, -0.09834), (-1.041, -0.09064, -0.02482), (-1.041, -0.09064, -0.1719), (-1.041, 0.6345, -0.1719), (-1.041, 0.6345, -0.02482), (-1.048, -0.7711, -0.3336), (-1.048, 0.7711, -0.3336), (-1.048, -0.7711, 0.3336), (-1.048, 0.7711, 0.3336), (-1.048, -0.7251, -0.2941), (-1.048, -0.7251, 0.2938), (-1.048, 0.7246, 0.2938), (-1.048, 0.7246, -0.2939)], [], [(10, 9, 82, 83), (8, 7, 79, 80), (551, 4, 1105, 1106), (126, 38, 37, 125), (0, 2, 1103, 1101), (148, 60, 112, 26, 147, 59, 111, 14, 296, 320, 368, 367, 322, 321, 370, 369, 310, 309, 356, 355, 312, 311, 358, 357, 294, 13, 136, 48, 100, 23, 135, 47, 99, 22), (41, 129, 347, 348), (360, 313, 314, 365, 366, 318, 319, 363, 364, 317, 302, 301, 540, 466, 517, 451, 539, 464, 520, 443, 543, 472, 508, 449, 542, 470, 511, 299, 300, 361, 362, 315, 316, 359), (128, 40, 346, 345), (385, 382, 383, 426, 427, 425, 332, 331, 492, 483, 491, 440, 525, 461, 524, 433, 495, 481, 494, 438, 516, 467, 515, 329, 330, 395, 396, 393, 394, 423, 424, 421, 422, 384), (20, 122, 34, 86, 12, 131, 43, 95, 19, 121, 33, 85, 10, 287, 290, 336, 335, 306, 305, 352, 351, 292, 291, 338, 337, 308, 307, 354, 353, 285, 9, 132, 44, 96), (152, 63, 151, 62, 212, 78, 211, 28, 326, 428, 430, 429, 372, 371, 374, 373, 418, 417, 420, 419, 406, 405, 408, 407, 324, 27, 188, 72, 187, 50, 200, 75, 199, 46), (356, 309, 310, 369, 370, 321, 322, 367, 368, 320, 296, 295, 537, 460, 526, 453, 536, 458, 529, 444, 546, 478, 499, 447, 545, 476, 502, 293, 294, 357, 358, 311, 312, 355), (217, 213, 216, 114, 262, 153, 261, 98, 226, 201, 225, 102, 235, 189, 234, 115, 323, 506, 473, 507, 436, 497, 479, 498, 434, 533, 455, 534, 442, 488, 485, 489, 325, 116), (336, 290, 287, 286, 549, 484, 490, 452, 538, 462, 523, 445, 548, 482, 493, 450, 541, 468, 514, 284, 285, 353, 354, 307, 308, 337, 338, 291, 292, 351, 352, 305, 306, 335), (38, 126, 341, 342), (125, 37, 340, 339), (374, 371, 372, 429, 430, 428, 326, 325, 489, 485, 488, 442, 534, 455, 533, 434, 498, 479, 497, 436, 507, 473, 506, 323, 324, 407, 408, 405, 406, 419, 420, 417, 418, 373), (328, 283, 282, 281, 550, 486, 487, 454, 535, 456, 532, 446, 547, 480, 496, 448, 544, 474, 505, 279, 280, 349, 350, 303, 304, 333, 334, 288, 289, 343, 344, 297, 298, 327), (31, 119, 331, 332), (118, 30, 330, 329), (28, 116, 325, 326), (378, 375, 376, 380, 381, 379, 342, 341, 528, 459, 527, 441, 531, 457, 530, 432, 501, 477, 500, 435, 504, 475, 503, 339, 340, 411, 412, 409, 410, 415, 416, 413, 414, 377), (115, 27, 324, 323), (389, 386, 387, 391, 392, 390, 348, 347, 519, 465, 518, 439, 522, 463, 521, 431, 510, 471, 509, 437, 513, 469, 512, 345, 346, 399, 400, 397, 398, 403, 404, 401, 402, 388), (144, 56, 108, 25, 143, 55, 107, 17, 302, 317, 364, 363, 319, 318, 366, 365, 314, 313, 360, 359, 316, 315, 362, 361, 300, 16, 140, 52, 104, 24, 139, 51, 103, 21), (265, 162, 254, 149, 264, 158, 257, 124, 274, 198, 227, 137, 273, 194, 230, 89, 293, 502, 476, 545, 447, 499, 478, 546, 444, 529, 458, 536, 453, 526, 460, 537, 295, 90), (269, 178, 242, 82, 284, 514, 468, 541, 450, 493, 482, 548, 445, 523, 462, 538, 452, 490, 484, 549, 286, 83, 277, 210, 218, 146, 266, 166, 251, 133, 276, 206, 221, 142), (243, 118, 329, 515, 467, 516, 438, 494, 481, 495, 433, 524, 461, 525, 440, 491, 483, 492, 331, 119, 220, 209, 219, 110, 253, 165, 252, 97, 223, 205, 222, 106, 244, 177), (79, 7, 280, 279), (8, 80, 281, 282), (160, 65, 159, 38, 342, 379, 381, 380, 376, 375, 378, 377, 414, 413, 416, 415, 410, 409, 412, 411, 340, 37, 192, 73, 191, 49, 196, 74, 195, 36, 156, 64, 155, 61), (53, 184, 71, 183, 35, 168, 67, 167, 57, 172, 68, 171, 41, 348, 390, 392, 391, 387, 386, 389, 388, 402, 401, 404, 403, 398, 397, 400, 399, 346, 40, 180, 70, 179), (82, 9, 285, 284), (10, 83, 286, 287), (58, 208, 77, 207, 31, 332, 425, 427, 426, 383, 382, 385, 384, 422, 421, 424, 423, 394, 393, 396, 395, 330, 30, 176, 69, 175, 54, 204, 76, 203, 45, 164, 66, 163), (89, 13, 294, 293), (14, 90, 295, 296), (259, 157, 258, 88, 229, 197, 228, 101, 232, 193, 231, 125, 339, 503, 475, 504, 435, 500, 477, 501, 432, 530, 457, 531, 441, 527, 459, 528, 341, 126, 256, 161, 255, 113), (92, 16, 300, 299), (17, 93, 301, 302), (268, 174, 245, 145, 267, 170, 248, 123, 271, 186, 236, 141, 270, 182, 239, 92, 299, 511, 470, 542, 449, 508, 472, 543, 443, 520, 464, 539, 451, 517, 466, 540, 301, 93), (215, 150, 263, 154, 260, 134, 275, 202, 224, 138, 272, 190, 233, 79, 279, 505, 474, 544, 448, 496, 480, 547, 446, 532, 456, 535, 454, 487, 486, 550, 281, 80, 278, 214), (18, 120, 32, 84, 11, 127, 39, 91, 15, 117, 29, 81, 8, 282, 283, 328, 327, 298, 297, 344, 343, 289, 288, 334, 333, 304, 303, 350, 349, 280, 7, 130, 42, 94), (241, 181, 240, 128, 345, 512, 469, 513, 437, 509, 471, 510, 431, 521, 463, 522, 439, 518, 465, 519, 347, 129, 247, 173, 246, 109, 250, 169, 249, 87, 238, 185, 237, 105), (5, 4, 551, 552), (552, 551, 553, 554), (554, 553, 555, 556), (2, 3, 1104, 1103), (555, 553, 1107, 1108), (14, 13, 89, 90), (555, 4, 5, 6), (16, 92, 93, 17), (27, 115, 116, 28), (30, 118, 119, 31), (40, 128, 129, 41), (560, 559, 632, 633), (558, 557, 629, 630), (676, 588, 587, 675), (698, 610, 662, 576, 697, 609, 661, 564, 846, 870, 918, 917, 872, 871, 920, 919, 860, 859, 906, 905, 862, 861, 908, 907, 844, 563, 686, 598, 650, 573, 685, 597, 649, 572), (591, 679, 897, 898), (910, 863, 864, 915, 916, 868, 869, 913, 914, 867, 852, 851, 1090, 1016, 1067, 1001, 1089, 1014, 1070, 993, 1093, 1022, 1058, 999, 1092, 1020, 1061, 849, 850, 911, 912, 865, 866, 909), (678, 590, 896, 895), (935, 932, 933, 976, 977, 975, 882, 881, 1042, 1033, 1041, 990, 1075, 1011, 1074, 983, 1045, 1031, 1044, 988, 1066, 1017, 1065, 879, 880, 945, 946, 943, 944, 973, 974, 971, 972, 934), (570, 672, 584, 636, 562, 681, 593, 645, 569, 671, 583, 635, 560, 837, 840, 886, 885, 856, 855, 902, 901, 842, 841, 888, 887, 858, 857, 904, 903, 835, 559, 682, 594, 646), (702, 613, 701, 612, 762, 628, 761, 578, 876, 978, 980, 979, 922, 921, 924, 923, 968, 967, 970, 969, 956, 955, 958, 957, 874, 577, 738, 622, 737, 600, 750, 625, 749, 596), (906, 859, 860, 919, 920, 871, 872, 917, 918, 870, 846, 845, 1087, 1010, 1076, 1003, 1086, 1008, 1079, 994, 1096, 1028, 1049, 997, 1095, 1026, 1052, 843, 844, 907, 908, 861, 862, 905), (767, 763, 766, 664, 812, 703, 811, 648, 776, 751, 775, 652, 785, 739, 784, 665, 873, 1056, 1023, 1057, 986, 1047, 1029, 1048, 984, 1083, 1005, 1084, 992, 1038, 1035, 1039, 875, 666), (886, 840, 837, 836, 1099, 1034, 1040, 1002, 1088, 1012, 1073, 995, 1098, 1032, 1043, 1000, 1091, 1018, 1064, 834, 835, 903, 904, 857, 858, 887, 888, 841, 842, 901, 902, 855, 856, 885), (588, 676, 891, 892), (675, 587, 890, 889), (924, 921, 922, 979, 980, 978, 876, 875, 1039, 1035, 1038, 992, 1084, 1005, 1083, 984, 1048, 1029, 1047, 986, 1057, 1023, 1056, 873, 874, 957, 958, 955, 956, 969, 970, 967, 968, 923), (878, 833, 832, 831, 1100, 1036, 1037, 1004, 1085, 1006, 1082, 996, 1097, 1030, 1046, 998, 1094, 1024, 1055, 829, 830, 899, 900, 853, 854, 883, 884, 838, 839, 893, 894, 847, 848, 877), (581, 669, 881, 882), (668, 580, 880, 879), (578, 666, 875, 876), (928, 925, 926, 930, 931, 929, 892, 891, 1078, 1009, 1077, 991, 1081, 1007, 1080, 982, 1051, 1027, 1050, 985, 1054, 1025, 1053, 889, 890, 961, 962, 959, 960, 965, 966, 963, 964, 927), (665, 577, 874, 873), (939, 936, 937, 941, 942, 940, 898, 897, 1069, 1015, 1068, 989, 1072, 1013, 1071, 981, 1060, 1021, 1059, 987, 1063, 1019, 1062, 895, 896, 949, 950, 947, 948, 953, 954, 951, 952, 938), (694, 606, 658, 575, 693, 605, 657, 567, 852, 867, 914, 913, 869, 868, 916, 915, 864, 863, 910, 909, 866, 865, 912, 911, 850, 566, 690, 602, 654, 574, 689, 601, 653, 571), (815, 712, 804, 699, 814, 708, 807, 674, 824, 748, 777, 687, 823, 744, 780, 639, 843, 1052, 1026, 1095, 997, 1049, 1028, 1096, 994, 1079, 1008, 1086, 1003, 1076, 1010, 1087, 845, 640), (819, 728, 792, 632, 834, 1064, 1018, 1091, 1000, 1043, 1032, 1098, 995, 1073, 1012, 1088, 1002, 1040, 1034, 1099, 836, 633, 827, 760, 768, 696, 816, 716, 801, 683, 826, 756, 771, 692), (793, 668, 879, 1065, 1017, 1066, 988, 1044, 1031, 1045, 983, 1074, 1011, 1075, 990, 1041, 1033, 1042, 881, 669, 770, 759, 769, 660, 803, 715, 802, 647, 773, 755, 772, 656, 794, 727), (629, 557, 830, 829), (558, 630, 831, 832), (710, 615, 709, 588, 892, 929, 931, 930, 926, 925, 928, 927, 964, 963, 966, 965, 960, 959, 962, 961, 890, 587, 742, 623, 741, 599, 746, 624, 745, 586, 706, 614, 705, 611), (603, 734, 621, 733, 585, 718, 617, 717, 607, 722, 618, 721, 591, 898, 940, 942, 941, 937, 936, 939, 938, 952, 951, 954, 953, 948, 947, 950, 949, 896, 590, 730, 620, 729), (632, 559, 835, 834), (560, 633, 836, 837), (608, 758, 627, 757, 581, 882, 975, 977, 976, 933, 932, 935, 934, 972, 971, 974, 973, 944, 943, 946, 945, 880, 580, 726, 619, 725, 604, 754, 626, 753, 595, 714, 616, 713), (639, 563, 844, 843), (564, 640, 845, 846), (809, 707, 808, 638, 779, 747, 778, 651, 782, 743, 781, 675, 889, 1053, 1025, 1054, 985, 1050, 1027, 1051, 982, 1080, 1007, 1081, 991, 1077, 1009, 1078, 891, 676, 806, 711, 805, 663), (642, 566, 850, 849), (567, 643, 851, 852), (818, 724, 795, 695, 817, 720, 798, 673, 821, 736, 786, 691, 820, 732, 789, 642, 849, 1061, 1020, 1092, 999, 1058, 1022, 1093, 993, 1070, 1014, 1089, 1001, 1067, 1016, 1090, 851, 643), (765, 700, 813, 704, 810, 684, 825, 752, 774, 688, 822, 740, 783, 629, 829, 1055, 1024, 1094, 998, 1046, 1030, 1097, 996, 1082, 1006, 1085, 1004, 1037, 1036, 1100, 831, 630, 828, 764), (568, 670, 582, 634, 561, 677, 589, 641, 565, 667, 579, 631, 558, 832, 833, 878, 877, 848, 847, 894, 893, 839, 838, 884, 883, 854, 853, 900, 899, 830, 557, 680, 592, 644), (791, 731, 790, 678, 895, 1062, 1019, 1063, 987, 1059, 1021, 1060, 981, 1071, 1013, 1072, 989, 1068, 1015, 1069, 897, 679, 797, 723, 796, 659, 800, 719, 799, 637, 788, 735, 787, 655), (564, 563, 639, 640), (566, 642, 643, 567), (577, 665, 666, 578), (580, 668, 669, 581), (590, 678, 679, 591), (1103, 1104, 1107, 1106), (1101, 1103, 1106, 1105), (1104, 1102, 1108, 1107), (1102, 1101, 1105, 1108), (4, 555, 1108, 1105), (553, 551, 1106, 1107), (3, 1, 1102, 1104), (1, 0, 1101, 1102), (1103, 552, 554, 1104), (552, 1103, 1101, 5), (1102, 6, 5, 1101), (556, 1102, 1104, 554)])
me_cube_001.materials.append(mat_material)
me_cube_001.use_remesh_preserve_volume = False
me_cube_001.use_remesh_preserve_attributes = False
me_cube_001.use_mirror_vertex_groups = False
me_cube_001.update()
me_cube = bpy.data.meshes.new('Cube')
me_cube.from_pydata([(1.0, 1.0, -1.0), (1.0, -1.0, -1.0), (-1.0, -1.0, -1.0), (-1.0, 1.0, -1.0), (1.0, 1.0, 1.0), (1.0, -1.0, 1.0), (-1.0, -1.0, 1.0), (-1.0, 1.0, 1.0), (0.9421, 1.0, -0.9421), (0.9421, -1.0, -0.9421), (-0.9421, 1.0, -0.9421), (0.9421, 1.0, 0.9421), (-0.9421, -1.0, -0.9421), (0.9421, -1.0, 0.9421), (-0.9421, -1.0, 0.9421), (-0.9421, 1.0, 0.9421), (1.0, 1.087, -1.0), (-1.0, 1.087, -1.0), (1.0, 1.087, 1.0), (-1.0, 1.087, 1.0), (0.9421, 1.087, -0.9421), (-0.9421, 1.087, -0.9421), (0.9421, 1.087, 0.9421), (-0.9421, 1.087, 0.9421), (1.056, 0.9976, -1.056), (-1.056, 0.9976, -1.056), (1.056, 0.9976, 1.056), (-1.056, 0.9976, 1.056), (1.056, 1.089, -1.056), (-1.056, 1.089, -1.056), (1.056, 1.089, 1.056), (-1.056, 1.089, 1.056), (-1.0, -0.7711, -0.3336), (-1.0, 0.7711, -0.3336), (-1.0, -0.7711, 0.3336), (-1.0, 0.7711, 0.3336), (-1.01, -0.7251, -0.2941), (-1.01, 0.7251, -0.2941), (-1.01, -0.7251, 0.2938), (-1.01, 0.7246, 0.2938), (-1.01, 0.7246, -0.2939), (-0.9446, -0.7711, -0.3336), (-0.9446, 0.7711, -0.3336), (-0.9446, -0.7711, 0.3336), (-0.9446, 0.7711, 0.3336)], [], [(0, 1, 2, 3), (4, 7, 6, 5), (0, 4, 5, 1), (2, 6, 34, 32), (8, 9, 13, 11, 22, 20), (11, 13, 14, 15, 23, 22), (6, 14, 13, 5), (2, 12, 14, 6), (5, 13, 9, 1), (19, 23, 21, 17, 29, 31), (1, 9, 12, 2), (17, 21, 20, 16, 28, 29), (16, 20, 22, 18, 30, 28), (0, 3, 25, 24), (24, 25, 29, 28), (26, 24, 28, 30), (27, 26, 30, 31), (25, 27, 31, 29), (4, 0, 24, 26), (7, 4, 26, 27), (3, 7, 27, 25), (6, 7, 35, 34), (7, 3, 33, 35), (3, 2, 32, 33), (10, 12, 9, 8, 20, 21), (19, 31, 30, 18, 22, 23), (32, 34, 38, 36), (34, 35, 39, 38), (36, 37, 33, 32), (40, 39, 35, 33), (35, 44, 43, 34), (34, 43, 41, 32), (33, 42, 44, 35), (32, 41, 42, 33), (14, 12, 41, 43), (15, 14, 43, 44, 23), (23, 44, 42, 21), (42, 41, 12, 10, 21)])
me_cube.materials.append(mat_material)
me_cube.use_remesh_preserve_volume = False
me_cube.use_remesh_preserve_attributes = False
me_cube.use_mirror_vertex_groups = False
me_cube.update()

# ---- objects
ob_vent = bpy.data.objects.new('vent', me_cube_001)
ob_cube = bpy.data.objects.new('Cube', me_cube)

# ---- transforms, parenting, visibility, modifiers, constraints
ob_vent.location = (-2.131, 0.0, -1.885)
ob_vent.rotation_euler = (-0.4852, 1.571, 0.0)
ob_vent.lock_rotations_4d = False
ob_vent.empty_display_type = 'ARROWS'
ob_vent.lineart.crease_threshold = 0.0
ob_cube.location = (0.0, 0.0, 0.0)
ob_cube.lock_rotations_4d = False
ob_cube.empty_display_type = 'ARROWS'
ob_cube.lineart.crease_threshold = 0.0

# ---- collection membership
col_collection_1.objects.link(ob_vent)
col_collection_1.objects.link(ob_cube)

# ---- scene / render settings (as saved in the file)
scene.frame_start = 1; scene.frame_end = 250; scene.frame_set(1)
scene.render.engine = 'BLENDER_EEVEE_NEXT'
scene.render.resolution_percentage = 50
scene.render.dither_intensity = 0.0
scene.cycles.use_denoising = False
scene.cycles.samples = 10
scene.cycles.sampling_pattern = 'TABULATED_SOBOL'
scene.cycles.light_sampling_threshold = 0.0
scene.cycles.use_adaptive_sampling = False
scene.cycles.use_light_tree = False
scene.cycles.blur_glossy = 0.0
scene.cycles.pixel_filter_type = 'GAUSSIAN'
scene.cycles.sample_clamp_indirect = 0.0
scene.view_settings.view_transform = 'Standard'
bpy.context.view_layer.update()

# ---- added for rendering (the .blend has no active camera and no usable light): camera, sun
cam_auto = bpy.data.cameras.new('AutoCamera')
cam_auto.lens = 50.0
cam_auto.sensor_width = 36.0
cam_auto.clip_end = 1000.0
ob_auto_camera = bpy.data.objects.new('AutoCamera', cam_auto)
scene.collection.objects.link(ob_auto_camera)
ob_auto_camera.location = (3.62807, -5.34703, 3.59435)
ob_auto_camera.rotation_euler = (1.09748, -7.21219e-08, 0.694738)
scene.camera = ob_auto_camera
light_auto_sun = bpy.data.lights.new('AutoSun', 'SUN')
light_auto_sun.energy = 3.0
light_auto_sun.angle = 0.0523599
ob_auto_sun = bpy.data.objects.new('AutoSun', light_auto_sun)
scene.collection.objects.link(ob_auto_sun)
ob_auto_sun.rotation_euler = (0.872665, 0.174533, 0.523599)
bpy.context.view_layer.update()
